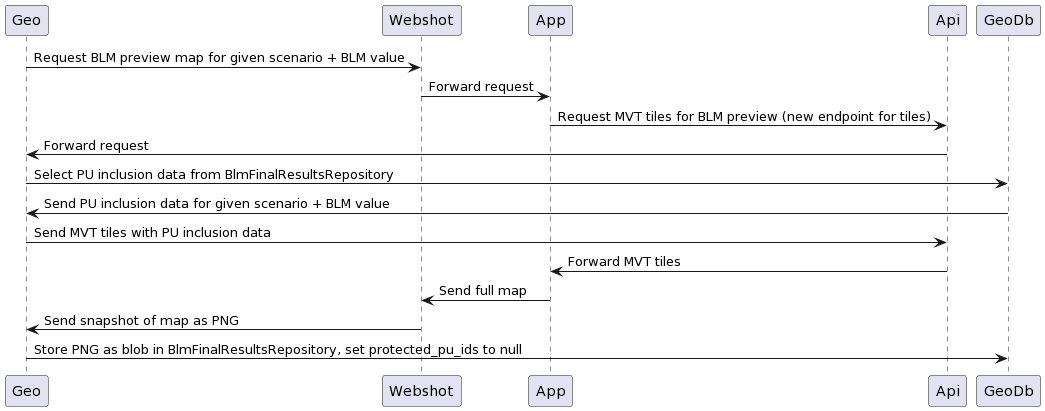

The diagram above was rendered by PlantUML. Its source (embedded in the PNG):
@startuml
Geo -> Webshot: Request BLM preview map for given scenario + BLM value
Webshot -> App: Forward request
App -> Api: Request MVT tiles for BLM preview (new endpoint for tiles)
Api -> Geo: Forward request
Geo -> GeoDb: Select PU inclusion data from BlmFinalResultsRepository
GeoDb -> Geo: Send PU inclusion data for given scenario + BLM value
Geo -> Api: Send MVT tiles with PU inclusion data
Api -> App: Forward MVT tiles
App -> Webshot: Send full map
Webshot -> Geo: Send snapshot of map as PNG
Geo -> GeoDb: Store PNG as blob in BlmFinalResultsRepository, set protected_pu_ids to null
@enduml